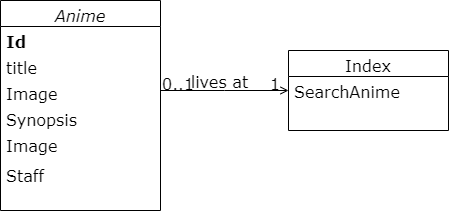

The diagram above was exported from draw.io. Its source (the exported page's mxGraphModel, read from the mxfile embedded in the PNG):
<mxGraphModel dx="1038" dy="548" grid="1" gridSize="10" guides="1" tooltips="1" connect="1" arrows="1" fold="1" page="1" pageScale="1" pageWidth="827" pageHeight="1169" math="0" shadow="0">
  <root>
    <mxCell id="WIyWlLk6GJQsqaUBKTNV-0" />
    <mxCell id="WIyWlLk6GJQsqaUBKTNV-1" parent="WIyWlLk6GJQsqaUBKTNV-0" />
    <mxCell id="zkfFHV4jXpPFQw0GAbJ--17" value="Index" style="swimlane;fontStyle=0;align=center;verticalAlign=top;childLayout=stackLayout;horizontal=1;startSize=26;horizontalStack=0;resizeParent=1;resizeLast=0;collapsible=1;marginBottom=0;rounded=0;shadow=0;strokeWidth=1;fontFamily=Verdana;fontSize=16;" parent="WIyWlLk6GJQsqaUBKTNV-1" vertex="1">
      <mxGeometry x="508" y="120" width="160" height="80" as="geometry">
        <mxRectangle x="550" y="140" width="160" height="26" as="alternateBounds" />
      </mxGeometry>
    </mxCell>
    <mxCell id="zkfFHV4jXpPFQw0GAbJ--18" value="SearchAnime" style="text;align=left;verticalAlign=top;spacingLeft=4;spacingRight=4;overflow=hidden;rotatable=0;points=[[0,0.5],[1,0.5]];portConstraint=eastwest;fontStyle=0;fontFamily=Verdana;fontSize=16;" parent="zkfFHV4jXpPFQw0GAbJ--17" vertex="1">
      <mxGeometry y="26" width="160" height="26" as="geometry" />
    </mxCell>
    <mxCell id="zkfFHV4jXpPFQw0GAbJ--26" value="" style="endArrow=open;shadow=0;strokeWidth=1;strokeColor=#000000;rounded=0;endFill=1;edgeStyle=elbowEdgeStyle;elbow=vertical;fontStyle=0;fontFamily=Verdana;fontSize=16;" parent="WIyWlLk6GJQsqaUBKTNV-1" source="zkfFHV4jXpPFQw0GAbJ--0" target="zkfFHV4jXpPFQw0GAbJ--17" edge="1">
      <mxGeometry x="0.5" y="41" relative="1" as="geometry">
        <mxPoint x="380" y="192" as="sourcePoint" />
        <mxPoint x="540" y="192" as="targetPoint" />
        <mxPoint x="-40" y="32" as="offset" />
      </mxGeometry>
    </mxCell>
    <mxCell id="zkfFHV4jXpPFQw0GAbJ--27" value="0..1" style="resizable=0;align=left;verticalAlign=bottom;labelBackgroundColor=none;fontSize=16;fontStyle=0;fontFamily=Verdana;" parent="zkfFHV4jXpPFQw0GAbJ--26" connectable="0" vertex="1">
      <mxGeometry x="-1" relative="1" as="geometry">
        <mxPoint y="4" as="offset" />
      </mxGeometry>
    </mxCell>
    <mxCell id="zkfFHV4jXpPFQw0GAbJ--28" value="1" style="resizable=0;align=right;verticalAlign=bottom;labelBackgroundColor=none;fontSize=16;fontStyle=0;fontFamily=Verdana;" parent="zkfFHV4jXpPFQw0GAbJ--26" connectable="0" vertex="1">
      <mxGeometry x="1" relative="1" as="geometry">
        <mxPoint x="-7" y="4" as="offset" />
      </mxGeometry>
    </mxCell>
    <mxCell id="zkfFHV4jXpPFQw0GAbJ--29" value="lives at" style="text;html=1;resizable=0;points=[];;align=center;verticalAlign=middle;labelBackgroundColor=none;rounded=0;shadow=0;strokeWidth=1;fontSize=16;fontStyle=0;fontFamily=Verdana;" parent="zkfFHV4jXpPFQw0GAbJ--26" vertex="1" connectable="0">
      <mxGeometry x="0.5" y="49" relative="1" as="geometry">
        <mxPoint x="-38" y="39" as="offset" />
      </mxGeometry>
    </mxCell>
    <mxCell id="zkfFHV4jXpPFQw0GAbJ--0" value="Anime" style="swimlane;fontStyle=2;align=center;verticalAlign=top;childLayout=stackLayout;horizontal=1;startSize=26;horizontalStack=0;resizeParent=1;resizeLast=0;collapsible=1;marginBottom=0;rounded=0;shadow=0;strokeWidth=1;fontFamily=Verdana;fontSize=16;" parent="WIyWlLk6GJQsqaUBKTNV-1" vertex="1">
      <mxGeometry x="220" y="70" width="160" height="210" as="geometry">
        <mxRectangle x="230" y="140" width="160" height="26" as="alternateBounds" />
      </mxGeometry>
    </mxCell>
    <mxCell id="zkfFHV4jXpPFQw0GAbJ--1" value="Id" style="text;align=left;verticalAlign=top;spacingLeft=4;spacingRight=4;overflow=hidden;rotatable=0;points=[[0,0.5],[1,0.5]];portConstraint=eastwest;fontStyle=1;fontFamily=Verdana;fontSize=16;" parent="zkfFHV4jXpPFQw0GAbJ--0" vertex="1">
      <mxGeometry y="26" width="160" height="26" as="geometry" />
    </mxCell>
    <mxCell id="zkfFHV4jXpPFQw0GAbJ--2" value="title" style="text;align=left;verticalAlign=top;spacingLeft=4;spacingRight=4;overflow=hidden;rotatable=0;points=[[0,0.5],[1,0.5]];portConstraint=eastwest;rounded=0;shadow=0;html=0;fontStyle=0;fontFamily=Verdana;fontSize=16;" parent="zkfFHV4jXpPFQw0GAbJ--0" vertex="1">
      <mxGeometry y="52" width="160" height="26" as="geometry" />
    </mxCell>
    <mxCell id="zkfFHV4jXpPFQw0GAbJ--3" value="Image" style="text;align=left;verticalAlign=top;spacingLeft=4;spacingRight=4;overflow=hidden;rotatable=0;points=[[0,0.5],[1,0.5]];portConstraint=eastwest;rounded=0;shadow=0;html=0;fontStyle=0;fontFamily=Verdana;fontSize=16;" parent="zkfFHV4jXpPFQw0GAbJ--0" vertex="1">
      <mxGeometry y="78" width="160" height="26" as="geometry" />
    </mxCell>
    <mxCell id="A3vul1sVagRtnVm5oqhY-0" value="Synopsis" style="text;align=left;verticalAlign=top;spacingLeft=4;spacingRight=4;overflow=hidden;rotatable=0;points=[[0,0.5],[1,0.5]];portConstraint=eastwest;rounded=0;shadow=0;html=0;fontStyle=0;fontFamily=Verdana;fontSize=16;" vertex="1" parent="zkfFHV4jXpPFQw0GAbJ--0">
      <mxGeometry y="104" width="160" height="26" as="geometry" />
    </mxCell>
    <mxCell id="A3vul1sVagRtnVm5oqhY-2" value="Image" style="text;align=left;verticalAlign=top;spacingLeft=4;spacingRight=4;overflow=hidden;rotatable=0;points=[[0,0.5],[1,0.5]];portConstraint=eastwest;rounded=0;shadow=0;html=0;fontStyle=0;fontFamily=Verdana;fontSize=16;" vertex="1" parent="zkfFHV4jXpPFQw0GAbJ--0">
      <mxGeometry y="130" width="160" height="26" as="geometry" />
    </mxCell>
    <mxCell id="A3vul1sVagRtnVm5oqhY-3" value="Staff" style="text;align=left;verticalAlign=top;spacingLeft=4;spacingRight=4;overflow=hidden;rotatable=0;points=[[0,0.5],[1,0.5]];portConstraint=eastwest;rounded=0;shadow=0;html=0;fontStyle=0;fontFamily=Verdana;fontSize=16;" vertex="1" parent="WIyWlLk6GJQsqaUBKTNV-1">
      <mxGeometry x="220" y="230" width="160" height="26" as="geometry" />
    </mxCell>
  </root>
</mxGraphModel>